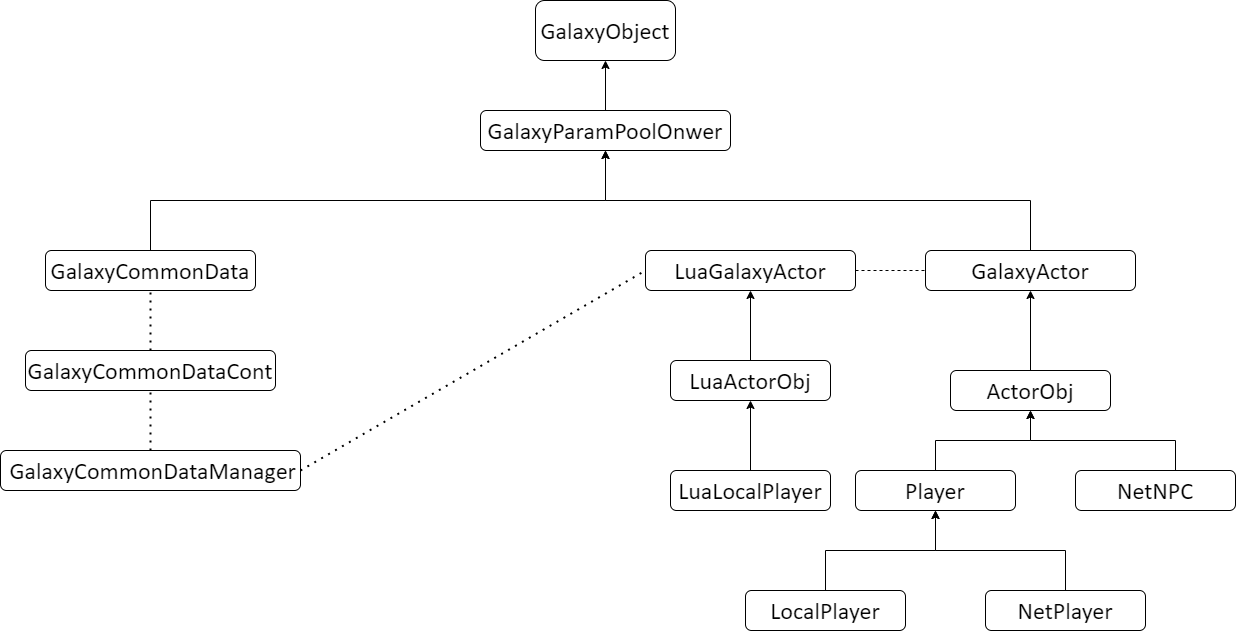

The diagram above was exported from draw.io. Its source (the exported page's mxGraphModel, read from the mxfile embedded in the PNG):
<mxGraphModel dx="2500" dy="934" grid="1" gridSize="10" guides="1" tooltips="1" connect="1" arrows="1" fold="1" page="1" pageScale="1" pageWidth="827" pageHeight="1169" math="0" shadow="0">
  <root>
    <mxCell id="0" />
    <mxCell id="1" parent="0" />
    <mxCell id="g-I1i5-GjEZr09tV4e4y-1" value="&lt;span style=&quot;font-size: 18pt ; font-family: &amp;#34;calibri&amp;#34;&quot;&gt;GalaxyObject&lt;/span&gt;" style="rounded=1;whiteSpace=wrap;html=1;" vertex="1" parent="1">
      <mxGeometry x="170" y="490" width="140" height="60" as="geometry" />
    </mxCell>
    <mxCell id="g-I1i5-GjEZr09tV4e4y-15" style="edgeStyle=orthogonalEdgeStyle;rounded=0;orthogonalLoop=1;jettySize=auto;html=1;entryX=0.5;entryY=1;entryDx=0;entryDy=0;" edge="1" parent="1" source="g-I1i5-GjEZr09tV4e4y-3" target="g-I1i5-GjEZr09tV4e4y-1">
      <mxGeometry relative="1" as="geometry" />
    </mxCell>
    <mxCell id="g-I1i5-GjEZr09tV4e4y-3" value="&lt;p style=&quot;margin-top: 0pt ; margin-bottom: 0pt ; margin-left: 0in ; text-align: left ; direction: ltr ; unicode-bidi: embed ; word-break: normal&quot;&gt;&lt;span style=&quot;font-size: 18pt ; font-family: &amp;#34;calibri&amp;#34;&quot;&gt;GalaxyParamPoolOnwer&lt;/span&gt;&lt;/p&gt;" style="rounded=1;whiteSpace=wrap;html=1;" vertex="1" parent="1">
      <mxGeometry x="115" y="600" width="250" height="40" as="geometry" />
    </mxCell>
    <mxCell id="g-I1i5-GjEZr09tV4e4y-16" style="edgeStyle=orthogonalEdgeStyle;rounded=0;orthogonalLoop=1;jettySize=auto;html=1;exitX=0.5;exitY=0;exitDx=0;exitDy=0;" edge="1" parent="1" source="g-I1i5-GjEZr09tV4e4y-4" target="g-I1i5-GjEZr09tV4e4y-3">
      <mxGeometry relative="1" as="geometry" />
    </mxCell>
    <mxCell id="g-I1i5-GjEZr09tV4e4y-4" value="&lt;p style=&quot;margin-top: 0pt ; margin-bottom: 0pt ; margin-left: 0in ; text-align: left ; direction: ltr ; unicode-bidi: embed ; word-break: normal&quot;&gt;&lt;span style=&quot;font-size: 18pt ; font-family: &amp;#34;calibri&amp;#34;&quot;&gt;GalaxyCommonData&lt;/span&gt;&lt;br&gt;&lt;/p&gt;" style="rounded=1;whiteSpace=wrap;html=1;" vertex="1" parent="1">
      <mxGeometry x="-320" y="740" width="210" height="40" as="geometry" />
    </mxCell>
    <mxCell id="g-I1i5-GjEZr09tV4e4y-17" style="edgeStyle=orthogonalEdgeStyle;rounded=0;orthogonalLoop=1;jettySize=auto;html=1;entryX=0.5;entryY=1;entryDx=0;entryDy=0;" edge="1" parent="1" source="g-I1i5-GjEZr09tV4e4y-5" target="g-I1i5-GjEZr09tV4e4y-3">
      <mxGeometry relative="1" as="geometry">
        <Array as="points">
          <mxPoint x="665" y="690" />
          <mxPoint x="240" y="690" />
        </Array>
      </mxGeometry>
    </mxCell>
    <mxCell id="g-I1i5-GjEZr09tV4e4y-5" value="&lt;p style=&quot;margin-top: 0pt ; margin-bottom: 0pt ; margin-left: 0in ; text-align: left ; direction: ltr ; unicode-bidi: embed ; word-break: normal&quot;&gt;&lt;span style=&quot;font-size: 18pt ; font-family: &amp;#34;calibri&amp;#34;&quot;&gt;GalaxyActor&lt;/span&gt;&lt;br&gt;&lt;/p&gt;" style="rounded=1;whiteSpace=wrap;html=1;" vertex="1" parent="1">
      <mxGeometry x="560" y="740" width="210" height="40" as="geometry" />
    </mxCell>
    <mxCell id="g-I1i5-GjEZr09tV4e4y-6" value="&lt;p style=&quot;margin-top: 0pt ; margin-bottom: 0pt ; margin-left: 0in ; text-align: left ; direction: ltr ; unicode-bidi: embed ; word-break: normal&quot;&gt;&lt;font face=&quot;calibri&quot;&gt;&lt;span style=&quot;font-size: 24px&quot;&gt;LuaGalaxyActor&lt;/span&gt;&lt;/font&gt;&lt;br&gt;&lt;/p&gt;" style="rounded=1;whiteSpace=wrap;html=1;" vertex="1" parent="1">
      <mxGeometry x="280" y="740" width="210" height="40" as="geometry" />
    </mxCell>
    <mxCell id="g-I1i5-GjEZr09tV4e4y-7" value="&lt;p style=&quot;margin-top: 0pt ; margin-bottom: 0pt ; margin-left: 0in ; text-align: left ; direction: ltr ; unicode-bidi: embed ; word-break: normal&quot;&gt;&lt;font face=&quot;calibri&quot;&gt;&lt;span style=&quot;font-size: 24px&quot;&gt;LuaLocalPlayer&lt;/span&gt;&lt;/font&gt;&lt;br&gt;&lt;/p&gt;" style="rounded=1;whiteSpace=wrap;html=1;" vertex="1" parent="1">
      <mxGeometry x="305" y="960" width="160" height="40" as="geometry" />
    </mxCell>
    <mxCell id="g-I1i5-GjEZr09tV4e4y-8" value="&lt;p style=&quot;margin-top: 0pt ; margin-bottom: 0pt ; margin-left: 0in ; text-align: left ; direction: ltr ; unicode-bidi: embed ; word-break: normal&quot;&gt;&lt;font face=&quot;calibri&quot;&gt;&lt;span style=&quot;font-size: 24px&quot;&gt;LuaActorObj&lt;/span&gt;&lt;/font&gt;&lt;/p&gt;" style="rounded=1;whiteSpace=wrap;html=1;" vertex="1" parent="1">
      <mxGeometry x="305" y="850" width="160" height="40" as="geometry" />
    </mxCell>
    <mxCell id="g-I1i5-GjEZr09tV4e4y-10" value="" style="endArrow=classic;html=1;entryX=0.5;entryY=1;entryDx=0;entryDy=0;exitX=0.5;exitY=0;exitDx=0;exitDy=0;" edge="1" parent="1" source="g-I1i5-GjEZr09tV4e4y-7" target="g-I1i5-GjEZr09tV4e4y-8">
      <mxGeometry width="50" height="50" relative="1" as="geometry">
        <mxPoint x="455" y="930" as="sourcePoint" />
        <mxPoint x="505" y="880" as="targetPoint" />
      </mxGeometry>
    </mxCell>
    <mxCell id="g-I1i5-GjEZr09tV4e4y-14" value="" style="endArrow=classic;html=1;exitX=0.5;exitY=0;exitDx=0;exitDy=0;entryX=0.5;entryY=1;entryDx=0;entryDy=0;" edge="1" parent="1" source="g-I1i5-GjEZr09tV4e4y-8" target="g-I1i5-GjEZr09tV4e4y-6">
      <mxGeometry width="50" height="50" relative="1" as="geometry">
        <mxPoint x="315" y="800" as="sourcePoint" />
        <mxPoint x="365" y="750" as="targetPoint" />
      </mxGeometry>
    </mxCell>
    <mxCell id="g-I1i5-GjEZr09tV4e4y-19" style="edgeStyle=orthogonalEdgeStyle;rounded=0;orthogonalLoop=1;jettySize=auto;html=1;entryX=0.5;entryY=1;entryDx=0;entryDy=0;" edge="1" parent="1" source="g-I1i5-GjEZr09tV4e4y-18" target="g-I1i5-GjEZr09tV4e4y-5">
      <mxGeometry relative="1" as="geometry" />
    </mxCell>
    <mxCell id="g-I1i5-GjEZr09tV4e4y-18" value="&lt;p style=&quot;margin-top: 0pt ; margin-bottom: 0pt ; margin-left: 0in ; text-align: left ; direction: ltr ; unicode-bidi: embed ; word-break: normal&quot;&gt;&lt;font face=&quot;calibri&quot;&gt;&lt;span style=&quot;font-size: 24px&quot;&gt;ActorObj&lt;/span&gt;&lt;/font&gt;&lt;br&gt;&lt;/p&gt;" style="rounded=1;whiteSpace=wrap;html=1;" vertex="1" parent="1">
      <mxGeometry x="585" y="860" width="160" height="40" as="geometry" />
    </mxCell>
    <mxCell id="g-I1i5-GjEZr09tV4e4y-23" style="edgeStyle=orthogonalEdgeStyle;rounded=0;orthogonalLoop=1;jettySize=auto;html=1;entryX=0.5;entryY=1;entryDx=0;entryDy=0;" edge="1" parent="1" source="g-I1i5-GjEZr09tV4e4y-20" target="g-I1i5-GjEZr09tV4e4y-21">
      <mxGeometry relative="1" as="geometry" />
    </mxCell>
    <mxCell id="g-I1i5-GjEZr09tV4e4y-20" value="&lt;p style=&quot;margin-top: 0pt ; margin-bottom: 0pt ; margin-left: 0in ; text-align: left ; direction: ltr ; unicode-bidi: embed ; word-break: normal&quot;&gt;&lt;font face=&quot;calibri&quot;&gt;&lt;span style=&quot;font-size: 24px&quot;&gt;LocalPlayer&lt;/span&gt;&lt;/font&gt;&lt;br&gt;&lt;/p&gt;" style="rounded=1;whiteSpace=wrap;html=1;" vertex="1" parent="1">
      <mxGeometry x="380" y="1080" width="160" height="40" as="geometry" />
    </mxCell>
    <mxCell id="g-I1i5-GjEZr09tV4e4y-22" style="edgeStyle=orthogonalEdgeStyle;rounded=0;orthogonalLoop=1;jettySize=auto;html=1;exitX=0.5;exitY=0;exitDx=0;exitDy=0;entryX=0.5;entryY=1;entryDx=0;entryDy=0;" edge="1" parent="1" source="g-I1i5-GjEZr09tV4e4y-21" target="g-I1i5-GjEZr09tV4e4y-18">
      <mxGeometry relative="1" as="geometry" />
    </mxCell>
    <mxCell id="g-I1i5-GjEZr09tV4e4y-21" value="&lt;p style=&quot;margin-top: 0pt ; margin-bottom: 0pt ; margin-left: 0in ; text-align: left ; direction: ltr ; unicode-bidi: embed ; word-break: normal&quot;&gt;&lt;font face=&quot;calibri&quot;&gt;&lt;span style=&quot;font-size: 24px&quot;&gt;Player&lt;/span&gt;&lt;/font&gt;&lt;br&gt;&lt;/p&gt;" style="rounded=1;whiteSpace=wrap;html=1;" vertex="1" parent="1">
      <mxGeometry x="490" y="960" width="160" height="40" as="geometry" />
    </mxCell>
    <mxCell id="g-I1i5-GjEZr09tV4e4y-27" style="edgeStyle=orthogonalEdgeStyle;rounded=0;orthogonalLoop=1;jettySize=auto;html=1;entryX=0.5;entryY=1;entryDx=0;entryDy=0;" edge="1" parent="1" source="g-I1i5-GjEZr09tV4e4y-24" target="g-I1i5-GjEZr09tV4e4y-18">
      <mxGeometry relative="1" as="geometry">
        <Array as="points">
          <mxPoint x="810" y="930" />
          <mxPoint x="665" y="930" />
        </Array>
      </mxGeometry>
    </mxCell>
    <mxCell id="g-I1i5-GjEZr09tV4e4y-24" value="&lt;p style=&quot;margin-top: 0pt ; margin-bottom: 0pt ; margin-left: 0in ; text-align: left ; direction: ltr ; unicode-bidi: embed ; word-break: normal&quot;&gt;&lt;font face=&quot;calibri&quot;&gt;&lt;span style=&quot;font-size: 24px&quot;&gt;NetNPC&lt;/span&gt;&lt;/font&gt;&lt;br&gt;&lt;/p&gt;" style="rounded=1;whiteSpace=wrap;html=1;" vertex="1" parent="1">
      <mxGeometry x="710" y="960" width="160" height="40" as="geometry" />
    </mxCell>
    <mxCell id="g-I1i5-GjEZr09tV4e4y-26" style="edgeStyle=orthogonalEdgeStyle;rounded=0;orthogonalLoop=1;jettySize=auto;html=1;exitX=0.5;exitY=0;exitDx=0;exitDy=0;entryX=0.5;entryY=1;entryDx=0;entryDy=0;" edge="1" parent="1" source="g-I1i5-GjEZr09tV4e4y-25" target="g-I1i5-GjEZr09tV4e4y-21">
      <mxGeometry relative="1" as="geometry" />
    </mxCell>
    <mxCell id="g-I1i5-GjEZr09tV4e4y-25" value="&lt;p style=&quot;margin-top: 0pt ; margin-bottom: 0pt ; margin-left: 0in ; text-align: left ; direction: ltr ; unicode-bidi: embed ; word-break: normal&quot;&gt;&lt;font face=&quot;calibri&quot;&gt;&lt;span style=&quot;font-size: 24px&quot;&gt;NetPlayer&lt;/span&gt;&lt;/font&gt;&lt;br&gt;&lt;/p&gt;" style="rounded=1;whiteSpace=wrap;html=1;" vertex="1" parent="1">
      <mxGeometry x="620" y="1080" width="160" height="40" as="geometry" />
    </mxCell>
    <mxCell id="g-I1i5-GjEZr09tV4e4y-33" value="&lt;p style=&quot;margin-top: 0pt ; margin-bottom: 0pt ; margin-left: 0in ; text-align: left ; direction: ltr ; unicode-bidi: embed ; word-break: normal&quot;&gt;&lt;font face=&quot;calibri&quot;&gt;&lt;span style=&quot;font-size: 24px&quot;&gt;&amp;nbsp;GalaxyCommonDataManager&lt;/span&gt;&lt;/font&gt;&lt;/p&gt;" style="rounded=1;whiteSpace=wrap;html=1;" vertex="1" parent="1">
      <mxGeometry x="-365" y="940" width="300" height="40" as="geometry" />
    </mxCell>
    <mxCell id="g-I1i5-GjEZr09tV4e4y-34" value="&lt;p style=&quot;margin-top: 0pt ; margin-bottom: 0pt ; margin-left: 0in ; text-align: left ; direction: ltr ; unicode-bidi: embed ; word-break: normal&quot;&gt;&lt;font face=&quot;calibri&quot;&gt;&lt;span style=&quot;font-size: 24px&quot;&gt;GalaxyCommonDataCont&lt;/span&gt;&lt;/font&gt;&lt;br&gt;&lt;/p&gt;" style="rounded=1;whiteSpace=wrap;html=1;" vertex="1" parent="1">
      <mxGeometry x="-340" y="840" width="250" height="40" as="geometry" />
    </mxCell>
    <mxCell id="g-I1i5-GjEZr09tV4e4y-35" value="" style="endArrow=none;dashed=1;html=1;entryX=0;entryY=0.5;entryDx=0;entryDy=0;" edge="1" parent="1" source="g-I1i5-GjEZr09tV4e4y-6" target="g-I1i5-GjEZr09tV4e4y-5">
      <mxGeometry width="50" height="50" relative="1" as="geometry">
        <mxPoint x="290" y="890" as="sourcePoint" />
        <mxPoint x="340" y="840" as="targetPoint" />
      </mxGeometry>
    </mxCell>
    <mxCell id="g-I1i5-GjEZr09tV4e4y-36" value="" style="endArrow=none;dashed=1;html=1;dashPattern=1 3;strokeWidth=2;entryX=0;entryY=0.5;entryDx=0;entryDy=0;exitX=1;exitY=0.5;exitDx=0;exitDy=0;" edge="1" parent="1" source="g-I1i5-GjEZr09tV4e4y-33" target="g-I1i5-GjEZr09tV4e4y-6">
      <mxGeometry width="50" height="50" relative="1" as="geometry">
        <mxPoint x="290" y="890" as="sourcePoint" />
        <mxPoint x="340" y="840" as="targetPoint" />
      </mxGeometry>
    </mxCell>
    <mxCell id="g-I1i5-GjEZr09tV4e4y-37" value="" style="endArrow=none;dashed=1;html=1;dashPattern=1 3;strokeWidth=2;entryX=0.5;entryY=1;entryDx=0;entryDy=0;exitX=0.5;exitY=0;exitDx=0;exitDy=0;" edge="1" parent="1" source="g-I1i5-GjEZr09tV4e4y-33" target="g-I1i5-GjEZr09tV4e4y-34">
      <mxGeometry width="50" height="50" relative="1" as="geometry">
        <mxPoint x="290" y="890" as="sourcePoint" />
        <mxPoint x="340" y="840" as="targetPoint" />
      </mxGeometry>
    </mxCell>
    <mxCell id="g-I1i5-GjEZr09tV4e4y-38" value="" style="endArrow=none;dashed=1;html=1;dashPattern=1 3;strokeWidth=2;entryX=0.5;entryY=1;entryDx=0;entryDy=0;" edge="1" parent="1" source="g-I1i5-GjEZr09tV4e4y-34" target="g-I1i5-GjEZr09tV4e4y-4">
      <mxGeometry width="50" height="50" relative="1" as="geometry">
        <mxPoint x="290" y="890" as="sourcePoint" />
        <mxPoint x="340" y="840" as="targetPoint" />
      </mxGeometry>
    </mxCell>
  </root>
</mxGraphModel>